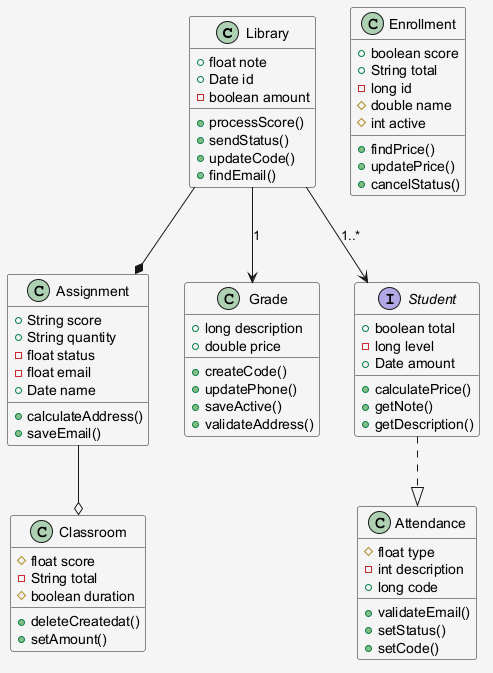

The diagram above was rendered by PlantUML. Its source (embedded in the PNG):
@startuml
skinparam shadowing false
skinparam backgroundColor #F5F5F5
class Library {
  +float note
  +Date id
  -boolean amount
  +processScore()
  +sendStatus()
  +updateCode()
  +findEmail()
}
class Classroom {
  #float score
  -String total
  #boolean duration
  +deleteCreatedat()
  +setAmount()
}
class Attendance {
  #float type
  -int description
  +long code
  +validateEmail()
  +setStatus()
  +setCode()
}
class Enrollment {
  +boolean score
  +String total
  -long id
  #double name
  #int active
  +findPrice()
  +updatePrice()
  +cancelStatus()
}
class Assignment {
  +String score
  +String quantity
  -float status
  -float email
  +Date name
  +calculateAddress()
  +saveEmail()
}
class Grade {
  +long description
  +double price
  +createCode()
  +updatePhone()
  +saveActive()
  +validateAddress()
}
interface Student {
  +boolean total
  -long level
  +Date amount
  +calculatePrice()
  +getNote()
  +getDescription()
}
Assignment --o Classroom
Library --> Student : "1..*"
Library --> Grade : "1"
Student ..|> Attendance
Library --* Assignment
@enduml